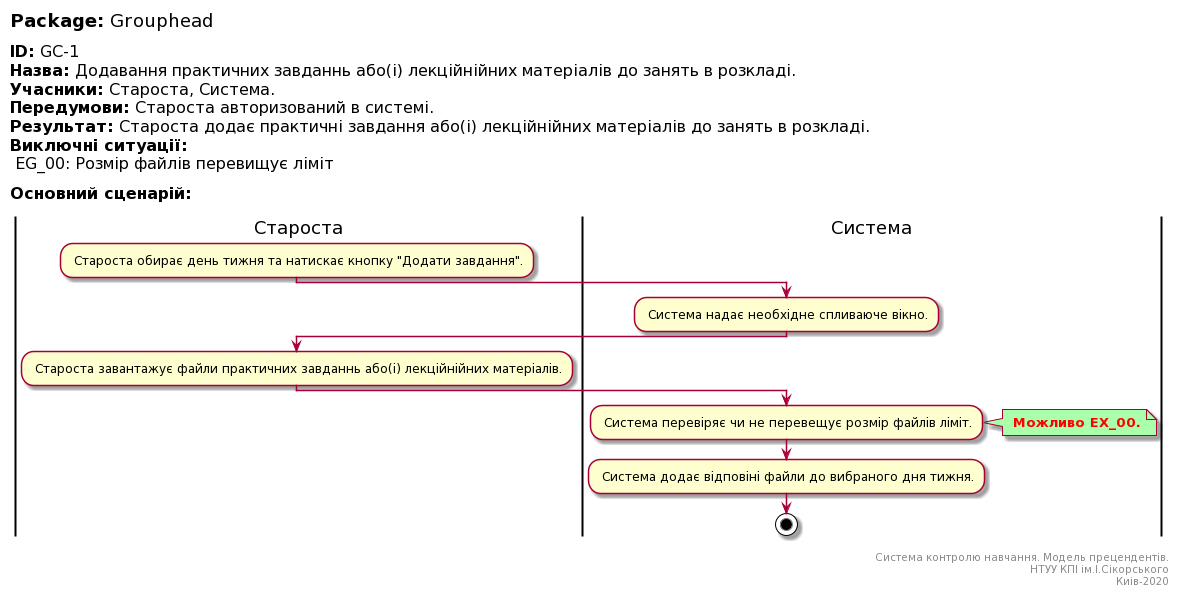

The diagram above was rendered by PlantUML. Its source (embedded in the PNG):
@startuml
left header
<font color=000 size=18><b>Package:</b> Grouphead

<font color=000 size=16><b>ID:</b> GC-1
<font color=000 size=16><b>Назва:</b> Додавання практичних завданнь або(і) лекційнійних матеріалів до занять в розкладі.
<font color=000 size=16><b>Учасники:</b> Староста, Система.
<font color=000 size=16><b>Передумови:</b> Староста авторизований в системі.
<font color=000 size=16><b>Результат:</b> Староста додає практичні завдання або(і) лекційнійних матеріалів до занять в розкладі.
<font color=000 size=16><b>Виключні ситуації:</b>
<font color=000 size=16> EG_00: Розмір файлів перевищує ліміт

<font color=000 size=16><b>Основний сценарій:</b>

end header

|Староста|
: Староста обирає день тижня та натискає кнопку "Додати завдання".;

|Система|
: Система надає необхідне спливаюче вікно.;

|Староста|
: Староста завантажує файли практичних завданнь або(і) лекційнійних матеріалів.;

|Система|
: Система перевіряє чи не перевещує розмір файлів ліміт.;

note right #aaffaa
<font color=red><b> Можливо EX_00.
end note

: Система додає відповіні файли до вибраного дня тижня.;

stop;

right footer

Система контролю навчання. Модель прецендентів.
НТУУ КПІ ім.І.Сікорського
Киів-2020
end footer
@enduml